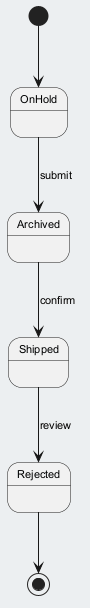

The diagram above was rendered by PlantUML. Its source (embedded in the PNG):
@startuml
skinparam backgroundColor #ECEFF1
skinparam classBackgroundColor #FFFFFF
skinparam classBorderColor #455A64
skinparam defaultFontSize 11
[*] --> OnHold
OnHold --> Archived : submit
Archived --> Shipped : confirm
Shipped --> Rejected : review
Rejected --> [*]
@enduml